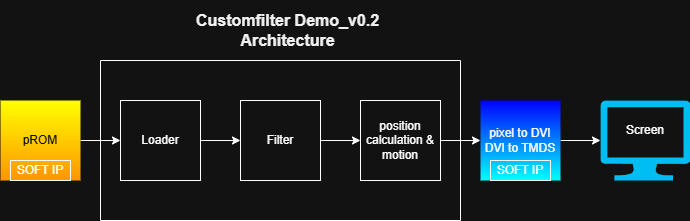

The diagram above was exported from draw.io. Its source (the exported page's mxGraphModel, read from the mxfile embedded in the PNG):
<mxGraphModel dx="786" dy="570" grid="1" gridSize="10" guides="0" tooltips="1" connect="1" arrows="1" fold="1" page="1" pageScale="1" pageWidth="827" pageHeight="1169" math="0" shadow="0">
  <root>
    <mxCell id="0" />
    <mxCell id="1" parent="0" />
    <mxCell id="FFqBQTqQk0K8RofhSDx--57" parent="1" style="text;html=1;align=center;verticalAlign=middle;whiteSpace=wrap;rounded=0;" value="&lt;font color=&quot;#f0f0f0&quot;&gt;&lt;span style=&quot;font-size: 16px;&quot;&gt;&lt;b&gt;Customfilter Demo_v0.2 Architecture&lt;/b&gt;&lt;/span&gt;&lt;/font&gt;" vertex="1">
      <mxGeometry height="60" width="275" x="430" y="220" as="geometry" />
    </mxCell>
    <mxCell id="6B0eJsFFOJ9TRek1HuEg-10" edge="1" parent="1" source="6B0eJsFFOJ9TRek1HuEg-2" style="edgeStyle=orthogonalEdgeStyle;rounded=0;orthogonalLoop=1;jettySize=auto;html=1;" target="6B0eJsFFOJ9TRek1HuEg-7" value="">
      <mxGeometry relative="1" as="geometry" />
    </mxCell>
    <mxCell id="6B0eJsFFOJ9TRek1HuEg-2" parent="1" style="rounded=0;whiteSpace=wrap;html=1;fillColor=light-dark(#e3c800, #ffff00);strokeColor=none;fontColor=#000000;gradientColor=light-dark(#000000, #ff9500);" value="pROM" vertex="1">
      <mxGeometry height="80" width="80" x="280" y="320" as="geometry" />
    </mxCell>
    <mxCell id="zGPC79nQ7d1wgu3uPXrB-41" edge="1" parent="1" source="6B0eJsFFOJ9TRek1HuEg-5" style="edgeStyle=orthogonalEdgeStyle;rounded=0;orthogonalLoop=1;jettySize=auto;html=1;" target="zGPC79nQ7d1wgu3uPXrB-40" value="">
      <mxGeometry relative="1" as="geometry" />
    </mxCell>
    <mxCell id="6B0eJsFFOJ9TRek1HuEg-5" parent="1" style="whiteSpace=wrap;html=1;" value="Filter" vertex="1">
      <mxGeometry height="80" width="80" x="520" y="320" as="geometry" />
    </mxCell>
    <mxCell id="zGPC79nQ7d1wgu3uPXrB-37" edge="1" parent="1" source="6B0eJsFFOJ9TRek1HuEg-7" style="edgeStyle=orthogonalEdgeStyle;rounded=0;orthogonalLoop=1;jettySize=auto;html=1;" target="6B0eJsFFOJ9TRek1HuEg-5" value="">
      <mxGeometry relative="1" as="geometry" />
    </mxCell>
    <mxCell id="6B0eJsFFOJ9TRek1HuEg-7" parent="1" style="whiteSpace=wrap;html=1;" value="Loader" vertex="1">
      <mxGeometry height="80" width="80" x="400" y="320" as="geometry" />
    </mxCell>
    <mxCell id="zGPC79nQ7d1wgu3uPXrB-19" edge="1" parent="1" source="6B0eJsFFOJ9TRek1HuEg-13" style="edgeStyle=orthogonalEdgeStyle;rounded=0;orthogonalLoop=1;jettySize=auto;html=1;" value="">
      <mxGeometry relative="1" as="geometry">
        <mxPoint x="880" y="360" as="targetPoint" />
      </mxGeometry>
    </mxCell>
    <mxCell id="6B0eJsFFOJ9TRek1HuEg-13" parent="1" style="whiteSpace=wrap;html=1;fillColor=#0000FF;strokeColor=none;gradientColor=light-dark(#7EA6E0,#00FFFF);" value="pixel to DVI&lt;div&gt;DVI to TMDS&lt;/div&gt;" vertex="1">
      <mxGeometry height="80" width="80" x="760" y="320" as="geometry" />
    </mxCell>
    <mxCell id="gA3lBYQZ8n0ab2OEYGCL-5" parent="1" style="rounded=0;whiteSpace=wrap;html=1;fillColor=none;" value="SOFT IP" vertex="1">
      <mxGeometry height="20" width="60" x="290" y="380" as="geometry" />
    </mxCell>
    <mxCell id="gA3lBYQZ8n0ab2OEYGCL-6" parent="1" style="rounded=0;whiteSpace=wrap;html=1;fillColor=none;" value="SOFT IP" vertex="1">
      <mxGeometry height="20" width="60" x="770" y="380" as="geometry" />
    </mxCell>
    <mxCell id="zGPC79nQ7d1wgu3uPXrB-44" edge="1" parent="1" source="zGPC79nQ7d1wgu3uPXrB-40" style="edgeStyle=orthogonalEdgeStyle;rounded=0;orthogonalLoop=1;jettySize=auto;html=1;" target="6B0eJsFFOJ9TRek1HuEg-13" value="">
      <mxGeometry relative="1" as="geometry" />
    </mxCell>
    <mxCell id="zGPC79nQ7d1wgu3uPXrB-40" parent="1" style="whiteSpace=wrap;html=1;" value="position calculation &amp;amp; motion" vertex="1">
      <mxGeometry height="80" width="80" x="640" y="320" as="geometry" />
    </mxCell>
    <mxCell id="zGPC79nQ7d1wgu3uPXrB-42" parent="1" style="swimlane;startSize=0;" value="" vertex="1">
      <mxGeometry height="160" width="360" x="380" y="280" as="geometry" />
    </mxCell>
    <mxCell id="zGPC79nQ7d1wgu3uPXrB-46" parent="1" style="verticalLabelPosition=bottom;html=1;verticalAlign=top;align=center;strokeColor=none;fillColor=#00BEF2;shape=mxgraph.azure.computer;pointerEvents=1;" value="" vertex="1">
      <mxGeometry height="80" width="90" x="880" y="320" as="geometry" />
    </mxCell>
    <mxCell id="zGPC79nQ7d1wgu3uPXrB-48" parent="1" style="text;html=1;whiteSpace=wrap;strokeColor=none;fillColor=none;align=center;verticalAlign=middle;rounded=0;" value="Screen" vertex="1">
      <mxGeometry height="30" width="60" x="895" y="335" as="geometry" />
    </mxCell>
  </root>
</mxGraphModel>